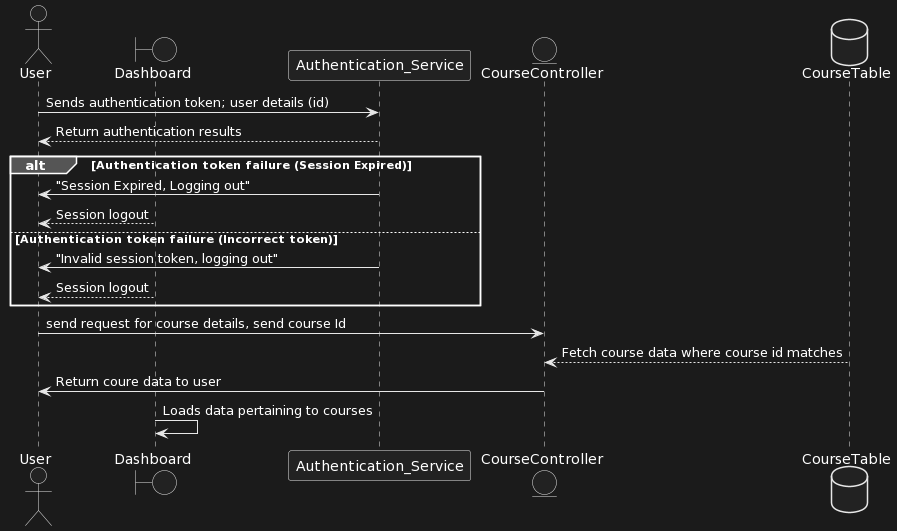

The diagram above was rendered by PlantUML. Its source (embedded in the PNG):
@startuml
actor User

boundary Dashboard
participant Authentication_Service

entity CourseController
database CourseTable


note left: User is already successfully logged in with auth token
User -> Authentication_Service: Sends authentication token; user details (id)
Authentication_Service --> User: Return authentication results

alt Authentication token failure (Session Expired)
    Authentication_Service -> User: "Session Expired, Logging out"
    Dashboard --> User: Session logout
else Authentication token failure (Incorrect token)
    Authentication_Service -> User: "Invalid session token, logging out"
    Dashboard --> User: Session logout
end

User -> CourseController: send request for course details, send course Id
CourseTable --> CourseController:  Fetch course data where course id matches
CourseController -> User: Return coure data to user
Dashboard -> Dashboard: Loads data pertaining to courses
@enduml